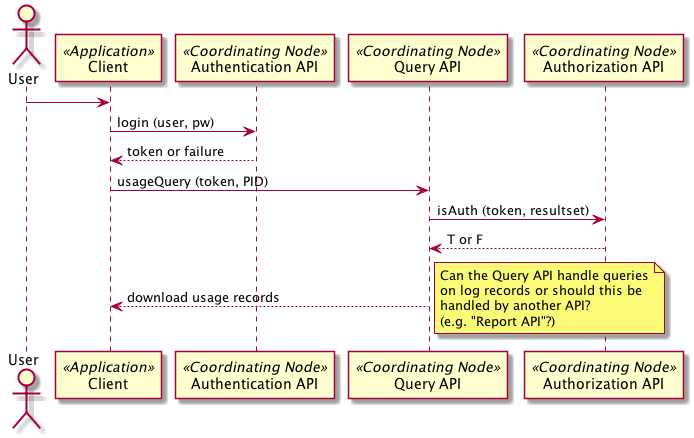

The diagram above was rendered by PlantUML. Its source (embedded in the PNG):
@startuml images/19_seq.png
actor User
participant "Client" as app_client << Application >>
User -> app_client
participant "Authentication API" as c_authenticate << Coordinating Node >>
app_client -> c_authenticate: login (user, pw)
app_client <-- c_authenticate: token or failure
participant "Query API" as c_query << Coordinating Node >>
app_client -> c_query: usageQuery (token, PID)
participant "Authorization API" as c_authorize << Coordinating Node >>
c_query -> c_authorize: isAuth (token, resultset)
c_query <-- c_authorize: T or F
app_client <-- c_query: download usage records
note right
Can the Query API handle queries
on log records or should this be
handled by another API?
(e.g. "Report API"?)
end note
@enduml